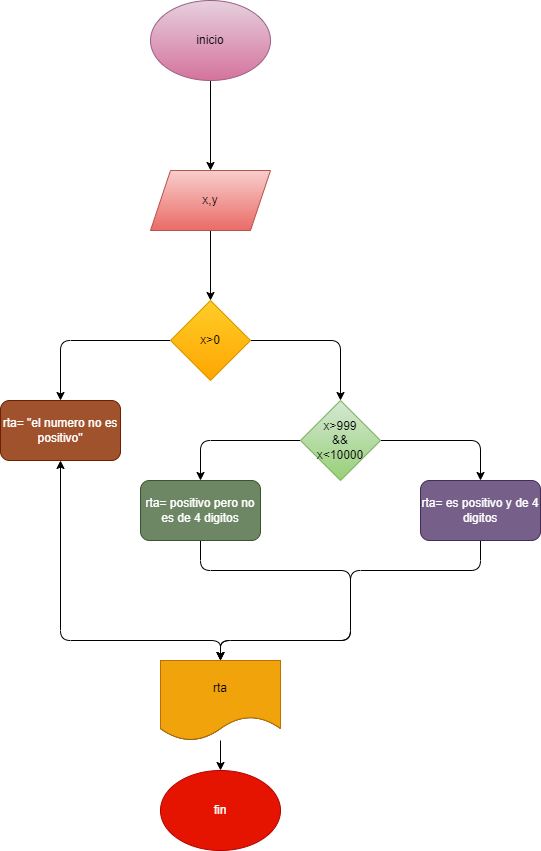

The diagram above was exported from draw.io. Its source (the exported page's mxGraphModel, read from the mxfile embedded in the PNG):
<mxGraphModel dx="746" dy="568" grid="1" gridSize="10" guides="1" tooltips="1" connect="1" arrows="1" fold="1" page="1" pageScale="1" pageWidth="850" pageHeight="1100" math="0" shadow="0">
  <root>
    <mxCell id="0" />
    <mxCell id="1" parent="0" />
    <mxCell id="4" value="" style="edgeStyle=none;html=1;" parent="1" source="2" target="3" edge="1">
      <mxGeometry relative="1" as="geometry" />
    </mxCell>
    <mxCell id="2" value="inicio" style="ellipse;whiteSpace=wrap;html=1;fillColor=#e6d0de;gradientColor=#d5739d;strokeColor=#996185;" parent="1" vertex="1">
      <mxGeometry x="330" y="40" width="120" height="80" as="geometry" />
    </mxCell>
    <mxCell id="9" value="" style="edgeStyle=none;html=1;" edge="1" parent="1" source="3" target="8">
      <mxGeometry relative="1" as="geometry" />
    </mxCell>
    <mxCell id="3" value="x,y" style="shape=parallelogram;perimeter=parallelogramPerimeter;whiteSpace=wrap;html=1;fixedSize=1;fillColor=#f8cecc;gradientColor=#ea6b66;strokeColor=#b85450;" parent="1" vertex="1">
      <mxGeometry x="330" y="210" width="120" height="60" as="geometry" />
    </mxCell>
    <mxCell id="11" value="" style="edgeStyle=none;html=1;" edge="1" parent="1" source="8" target="10">
      <mxGeometry relative="1" as="geometry">
        <Array as="points">
          <mxPoint x="520" y="380" />
        </Array>
      </mxGeometry>
    </mxCell>
    <mxCell id="15" value="" style="edgeStyle=none;html=1;" edge="1" parent="1" source="8" target="14">
      <mxGeometry relative="1" as="geometry">
        <Array as="points">
          <mxPoint x="240" y="380" />
        </Array>
      </mxGeometry>
    </mxCell>
    <mxCell id="8" value="x&amp;gt;0" style="rhombus;whiteSpace=wrap;html=1;fillColor=#ffcd28;gradientColor=#ffa500;strokeColor=#d79b00;" vertex="1" parent="1">
      <mxGeometry x="350" y="340" width="80" height="80" as="geometry" />
    </mxCell>
    <mxCell id="13" value="" style="edgeStyle=none;html=1;" edge="1" parent="1" source="10">
      <mxGeometry relative="1" as="geometry">
        <mxPoint x="660" y="520" as="targetPoint" />
        <Array as="points">
          <mxPoint x="660" y="480" />
        </Array>
      </mxGeometry>
    </mxCell>
    <mxCell id="17" value="" style="edgeStyle=none;html=1;" edge="1" parent="1" source="10" target="16">
      <mxGeometry relative="1" as="geometry">
        <Array as="points">
          <mxPoint x="380" y="480" />
        </Array>
      </mxGeometry>
    </mxCell>
    <mxCell id="10" value="x&amp;gt;999&lt;br&gt;&amp;amp;&amp;amp;&lt;br&gt;x&amp;lt;10000" style="rhombus;whiteSpace=wrap;html=1;fillColor=#d5e8d4;strokeColor=#82b366;gradientColor=#97d077;" vertex="1" parent="1">
      <mxGeometry x="480" y="440" width="80" height="80" as="geometry" />
    </mxCell>
    <mxCell id="14" value="rta= &quot;el numero no es positivo&quot;" style="rounded=1;whiteSpace=wrap;html=1;fillColor=#a0522d;fontColor=#ffffff;strokeColor=#6D1F00;" vertex="1" parent="1">
      <mxGeometry x="180" y="440" width="120" height="60" as="geometry" />
    </mxCell>
    <mxCell id="22" value="" style="edgeStyle=none;html=1;" edge="1" parent="1" source="16" target="21">
      <mxGeometry relative="1" as="geometry">
        <Array as="points">
          <mxPoint x="380" y="610" />
          <mxPoint x="530" y="610" />
          <mxPoint x="530" y="680" />
          <mxPoint x="400" y="680" />
        </Array>
      </mxGeometry>
    </mxCell>
    <mxCell id="16" value="rta= positivo pero no es de 4 digitos" style="rounded=1;whiteSpace=wrap;html=1;fillColor=#6d8764;fontColor=#ffffff;strokeColor=#3A5431;" vertex="1" parent="1">
      <mxGeometry x="320" y="520" width="120" height="60" as="geometry" />
    </mxCell>
    <mxCell id="20" value="" style="edgeStyle=none;html=1;" edge="1" parent="1" source="18" target="19">
      <mxGeometry relative="1" as="geometry">
        <Array as="points">
          <mxPoint x="660" y="610" />
          <mxPoint x="530" y="610" />
          <mxPoint x="530" y="680" />
          <mxPoint x="400" y="680" />
        </Array>
      </mxGeometry>
    </mxCell>
    <mxCell id="18" value="rta= es positivo y de 4 digitos" style="rounded=1;whiteSpace=wrap;html=1;fillColor=#76608a;fontColor=#ffffff;strokeColor=#432D57;" vertex="1" parent="1">
      <mxGeometry x="600" y="520" width="120" height="60" as="geometry" />
    </mxCell>
    <mxCell id="19" value="" style="shape=document;whiteSpace=wrap;html=1;boundedLbl=1;rounded=1;" vertex="1" parent="1">
      <mxGeometry x="340" y="700" width="120" height="80" as="geometry" />
    </mxCell>
    <mxCell id="27" value="" style="edgeStyle=none;html=1;" edge="1" parent="1" source="21" target="26">
      <mxGeometry relative="1" as="geometry" />
    </mxCell>
    <mxCell id="21" value="rta" style="shape=document;whiteSpace=wrap;html=1;boundedLbl=1;rounded=1;fillColor=#f0a30a;fontColor=#000000;strokeColor=#BD7000;" vertex="1" parent="1">
      <mxGeometry x="340" y="700" width="120" height="80" as="geometry" />
    </mxCell>
    <mxCell id="25" value="" style="endArrow=classic;startArrow=classic;html=1;" edge="1" parent="1" source="21" target="14">
      <mxGeometry width="50" height="50" relative="1" as="geometry">
        <mxPoint x="305" y="680" as="sourcePoint" />
        <mxPoint x="250" y="500" as="targetPoint" />
        <Array as="points">
          <mxPoint x="400" y="680" />
          <mxPoint x="240" y="680" />
        </Array>
      </mxGeometry>
    </mxCell>
    <mxCell id="26" value="fin" style="ellipse;whiteSpace=wrap;html=1;fillColor=#e51400;fontColor=#ffffff;strokeColor=#B20000;" vertex="1" parent="1">
      <mxGeometry x="340" y="810" width="120" height="80" as="geometry" />
    </mxCell>
  </root>
</mxGraphModel>